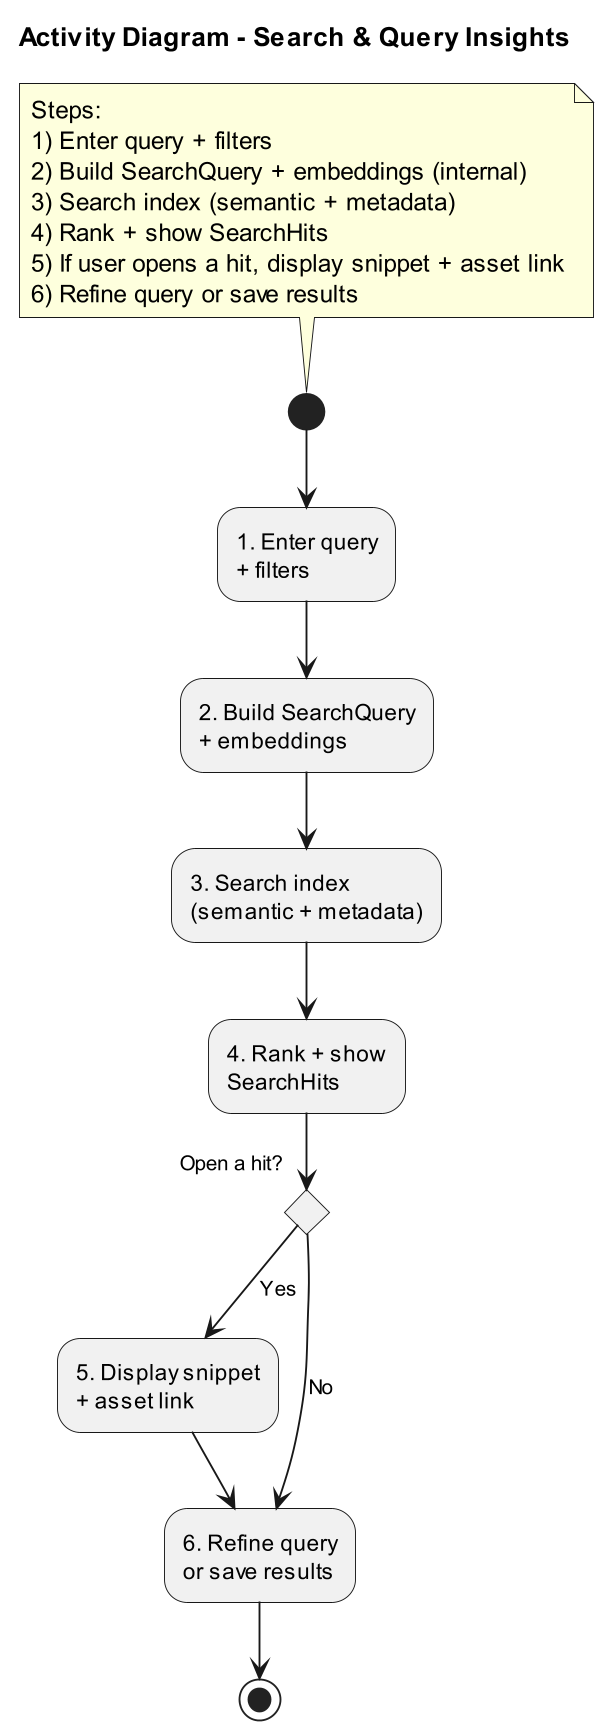

The diagram above was rendered by PlantUML. Its source (embedded in the PNG):
@startuml
title Activity Diagram - Search & Query Insights

skinparam shadowing false
skinparam dpi 180

note top
Steps:
1) Enter query + filters
2) Build SearchQuery + embeddings (internal)
3) Search index (semantic + metadata)
4) Rank + show SearchHits
5) If user opens a hit, display snippet + asset link
6) Refine query or save results
end note

(*) --> "1. Enter query\n+ filters"
--> "2. Build SearchQuery\n+ embeddings"
--> "3. Search index\n(semantic + metadata)"
--> "4. Rank + show\nSearchHits"

if "Open a hit?" then
  -->[Yes] "5. Display snippet\n+ asset link"
  --> "6. Refine query\nor save results"
else
  -->[No] "6. Refine query\nor save results"
endif

--> (*)

@enduml